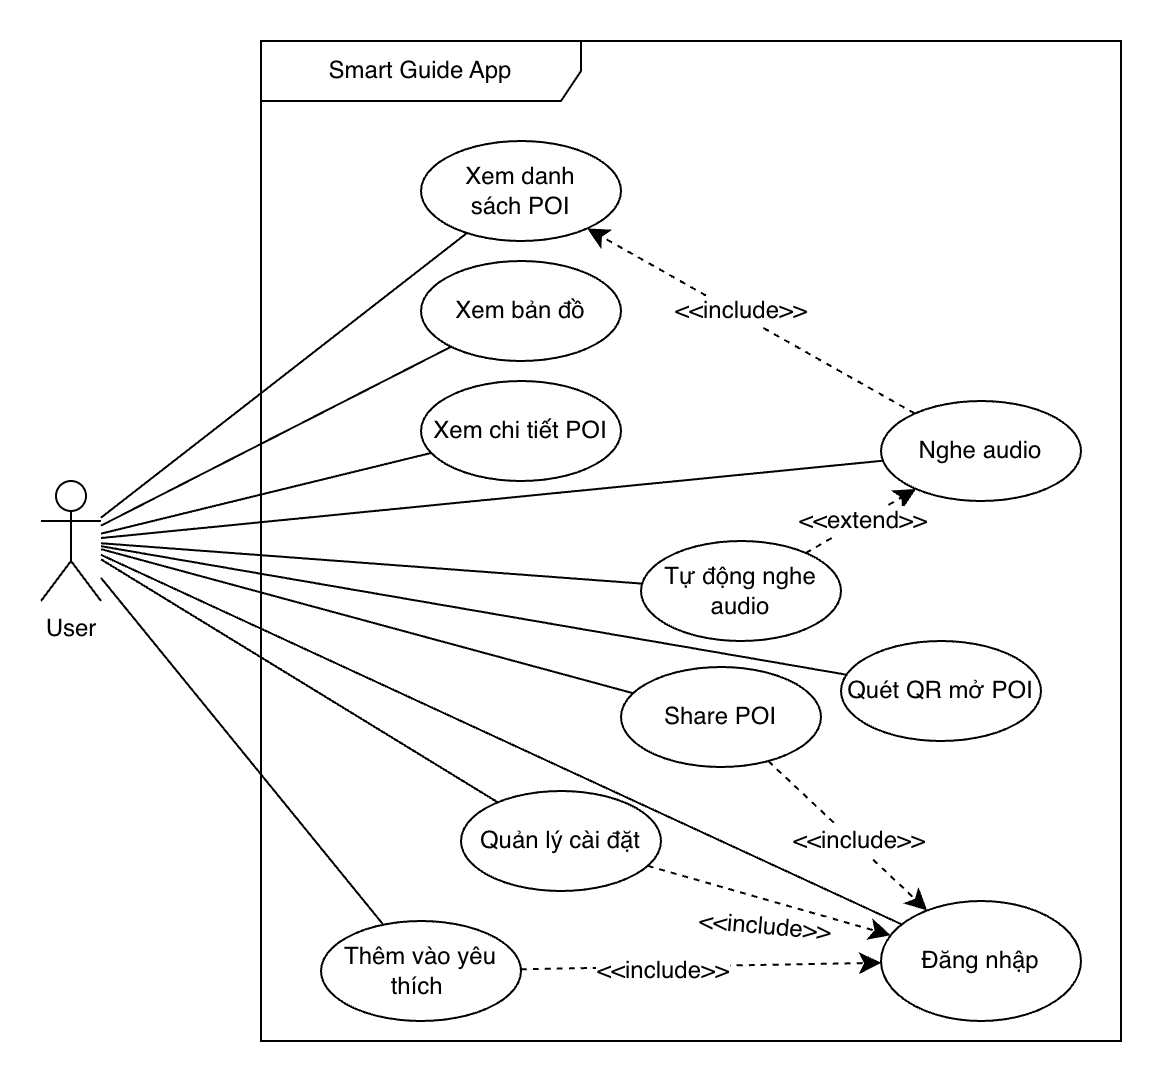

The diagram above was exported from draw.io. Its source (the exported page's mxGraphModel, read from the mxfile embedded in the PNG):
<mxGraphModel dx="1334" dy="1071" grid="1" gridSize="10" guides="1" tooltips="1" connect="1" arrows="1" fold="1" page="0" pageScale="1" pageWidth="827" pageHeight="1169" math="0" shadow="0">
  <root>
    <mxCell id="0" />
    <mxCell id="1" parent="0" />
    <mxCell id="7RJ1T8j9lOavVxNmIXj_-16" edge="1" parent="1" source="7RJ1T8j9lOavVxNmIXj_-1" style="edgeStyle=none;curved=1;rounded=1;orthogonalLoop=1;jettySize=auto;html=1;fontSize=12;startSize=8;endSize=8;endArrow=none;endFill=0;" target="7RJ1T8j9lOavVxNmIXj_-13">
      <mxGeometry relative="1" as="geometry" />
    </mxCell>
    <mxCell id="7RJ1T8j9lOavVxNmIXj_-17" edge="1" parent="1" source="7RJ1T8j9lOavVxNmIXj_-1" style="edgeStyle=none;curved=1;rounded=1;orthogonalLoop=1;jettySize=auto;html=1;fontSize=12;startSize=8;endSize=8;endArrow=none;endFill=0;" target="7RJ1T8j9lOavVxNmIXj_-6">
      <mxGeometry relative="1" as="geometry" />
    </mxCell>
    <mxCell id="7RJ1T8j9lOavVxNmIXj_-1" parent="1" style="shape=umlActor;verticalLabelPosition=bottom;verticalAlign=top;html=1;rounded=1;" value="User" vertex="1">
      <mxGeometry height="60" width="30" x="-90" y="90" as="geometry" />
    </mxCell>
    <mxCell id="7RJ1T8j9lOavVxNmIXj_-5" parent="1" style="shape=umlFrame;whiteSpace=wrap;html=1;pointerEvents=0;recursiveResize=0;container=1;collapsible=0;width=160;rounded=1;" value="Smart Guide App" vertex="1">
      <mxGeometry height="500" width="430" x="20" y="-130" as="geometry" />
    </mxCell>
    <mxCell id="7RJ1T8j9lOavVxNmIXj_-6" parent="7RJ1T8j9lOavVxNmIXj_-5" style="ellipse;html=1;whiteSpace=wrap;rounded=1;" value="Xem danh&lt;div&gt;sách POI&lt;/div&gt;" vertex="1">
      <mxGeometry height="50" width="100" x="80" y="50" as="geometry" />
    </mxCell>
    <mxCell id="7RJ1T8j9lOavVxNmIXj_-28" edge="1" parent="7RJ1T8j9lOavVxNmIXj_-5" source="7RJ1T8j9lOavVxNmIXj_-10" style="edgeStyle=none;curved=1;rounded=0;orthogonalLoop=1;jettySize=auto;html=1;fontSize=12;startSize=8;endSize=8;dashed=1;" target="7RJ1T8j9lOavVxNmIXj_-6">
      <mxGeometry relative="1" as="geometry" />
    </mxCell>
    <mxCell id="7RJ1T8j9lOavVxNmIXj_-29" connectable="0" parent="7RJ1T8j9lOavVxNmIXj_-28" style="edgeLabel;html=1;align=center;verticalAlign=middle;resizable=0;points=[];fontSize=12;" value="&amp;lt;&amp;lt;include&amp;gt;&amp;gt;" vertex="1">
      <mxGeometry relative="1" x="0.3738" as="geometry">
        <mxPoint x="25" y="12" as="offset" />
      </mxGeometry>
    </mxCell>
    <mxCell id="7RJ1T8j9lOavVxNmIXj_-10" parent="7RJ1T8j9lOavVxNmIXj_-5" style="ellipse;html=1;whiteSpace=wrap;rounded=1;" value="Nghe audio" vertex="1">
      <mxGeometry height="50" width="100" x="310" y="180" as="geometry" />
    </mxCell>
    <mxCell id="7RJ1T8j9lOavVxNmIXj_-11" parent="7RJ1T8j9lOavVxNmIXj_-5" style="ellipse;html=1;whiteSpace=wrap;rounded=1;" value="Quản lý cài đặt" vertex="1">
      <mxGeometry height="50" width="100" x="100" y="375" as="geometry" />
    </mxCell>
    <mxCell id="7RJ1T8j9lOavVxNmIXj_-13" parent="7RJ1T8j9lOavVxNmIXj_-5" style="ellipse;html=1;whiteSpace=wrap;rounded=1;" value="Quét QR mở POI" vertex="1">
      <mxGeometry height="50" width="100" x="290" y="300" as="geometry" />
    </mxCell>
    <mxCell id="7RJ1T8j9lOavVxNmIXj_-14" parent="7RJ1T8j9lOavVxNmIXj_-5" style="ellipse;html=1;whiteSpace=wrap;rounded=1;" value="Share POI" vertex="1">
      <mxGeometry height="50" width="100" x="180" y="313" as="geometry" />
    </mxCell>
    <mxCell id="7RJ1T8j9lOavVxNmIXj_-15" parent="7RJ1T8j9lOavVxNmIXj_-5" style="ellipse;html=1;whiteSpace=wrap;rounded=1;" value="T&lt;span style=&quot;background-color: transparent; color: light-dark(rgb(0, 0, 0), rgb(255, 255, 255));&quot;&gt;hêm vào yêu thích&amp;nbsp;&lt;/span&gt;" vertex="1">
      <mxGeometry height="50" width="100" x="30" y="440" as="geometry" />
    </mxCell>
    <mxCell id="7RJ1T8j9lOavVxNmIXj_-24" parent="7RJ1T8j9lOavVxNmIXj_-5" style="ellipse;html=1;whiteSpace=wrap;rounded=1;" value="Xem chi tiết POI" vertex="1">
      <mxGeometry height="50" width="100" x="80" y="170" as="geometry" />
    </mxCell>
    <mxCell id="7RJ1T8j9lOavVxNmIXj_-26" parent="7RJ1T8j9lOavVxNmIXj_-5" style="ellipse;html=1;whiteSpace=wrap;rounded=1;" value="Tự động nghe&lt;div&gt;audio&lt;/div&gt;" vertex="1">
      <mxGeometry height="50" width="100" x="190" y="250" as="geometry" />
    </mxCell>
    <mxCell id="7RJ1T8j9lOavVxNmIXj_-30" edge="1" parent="7RJ1T8j9lOavVxNmIXj_-5" source="7RJ1T8j9lOavVxNmIXj_-26" style="edgeStyle=none;curved=1;rounded=0;orthogonalLoop=1;jettySize=auto;html=1;fontSize=12;startSize=8;endSize=8;dashed=1;" target="7RJ1T8j9lOavVxNmIXj_-10">
      <mxGeometry relative="1" as="geometry">
        <mxPoint x="298" y="301" as="sourcePoint" />
        <mxPoint x="212" y="119" as="targetPoint" />
      </mxGeometry>
    </mxCell>
    <mxCell id="7RJ1T8j9lOavVxNmIXj_-31" connectable="0" parent="7RJ1T8j9lOavVxNmIXj_-30" style="edgeLabel;html=1;align=center;verticalAlign=middle;resizable=0;points=[];fontSize=12;" value="&amp;lt;&amp;lt;extend&amp;gt;&amp;gt;" vertex="1">
      <mxGeometry relative="1" x="0.3738" as="geometry">
        <mxPoint x="-10" y="6" as="offset" />
      </mxGeometry>
    </mxCell>
    <mxCell id="7RJ1T8j9lOavVxNmIXj_-32" parent="7RJ1T8j9lOavVxNmIXj_-5" style="ellipse;html=1;whiteSpace=wrap;rounded=1;" value="Xem bản đồ" vertex="1">
      <mxGeometry height="50" width="100" x="80" y="110" as="geometry" />
    </mxCell>
    <mxCell id="7RJ1T8j9lOavVxNmIXj_-36" parent="7RJ1T8j9lOavVxNmIXj_-5" style="ellipse;html=1;whiteSpace=wrap;rounded=1;" value="Đăng nhập" vertex="1">
      <mxGeometry height="60" width="100" x="310" y="430" as="geometry" />
    </mxCell>
    <mxCell id="7RJ1T8j9lOavVxNmIXj_-38" edge="1" parent="7RJ1T8j9lOavVxNmIXj_-5" source="7RJ1T8j9lOavVxNmIXj_-14" style="edgeStyle=none;curved=1;rounded=0;orthogonalLoop=1;jettySize=auto;html=1;fontSize=12;startSize=8;endSize=8;dashed=1;" target="7RJ1T8j9lOavVxNmIXj_-36">
      <mxGeometry relative="1" as="geometry">
        <mxPoint x="337" y="196" as="sourcePoint" />
        <mxPoint x="173" y="104" as="targetPoint" />
      </mxGeometry>
    </mxCell>
    <mxCell id="7RJ1T8j9lOavVxNmIXj_-39" connectable="0" parent="7RJ1T8j9lOavVxNmIXj_-38" style="edgeLabel;html=1;align=center;verticalAlign=middle;resizable=0;points=[];fontSize=12;" value="&amp;lt;&amp;lt;include&amp;gt;&amp;gt;" vertex="1">
      <mxGeometry relative="1" x="0.3738" as="geometry">
        <mxPoint x="-10" y="-12" as="offset" />
      </mxGeometry>
    </mxCell>
    <mxCell id="7RJ1T8j9lOavVxNmIXj_-40" edge="1" parent="7RJ1T8j9lOavVxNmIXj_-5" source="7RJ1T8j9lOavVxNmIXj_-11" style="edgeStyle=none;curved=1;rounded=0;orthogonalLoop=1;jettySize=auto;html=1;fontSize=12;startSize=8;endSize=8;dashed=1;" target="7RJ1T8j9lOavVxNmIXj_-36">
      <mxGeometry relative="1" as="geometry">
        <mxPoint x="267" y="369" as="sourcePoint" />
        <mxPoint x="329" y="416" as="targetPoint" />
      </mxGeometry>
    </mxCell>
    <mxCell id="7RJ1T8j9lOavVxNmIXj_-41" connectable="0" parent="7RJ1T8j9lOavVxNmIXj_-40" style="edgeLabel;html=1;align=center;verticalAlign=middle;resizable=0;points=[];fontSize=12;rotation=5;" value="&amp;lt;&amp;lt;include&amp;gt;&amp;gt;" vertex="1">
      <mxGeometry relative="1" x="0.3738" as="geometry">
        <mxPoint x="-25" y="6" as="offset" />
      </mxGeometry>
    </mxCell>
    <mxCell id="7RJ1T8j9lOavVxNmIXj_-42" edge="1" parent="7RJ1T8j9lOavVxNmIXj_-5" source="7RJ1T8j9lOavVxNmIXj_-15" style="edgeStyle=none;curved=1;rounded=0;orthogonalLoop=1;jettySize=auto;html=1;fontSize=12;startSize=8;endSize=8;dashed=1;" target="7RJ1T8j9lOavVxNmIXj_-36">
      <mxGeometry relative="1" as="geometry">
        <mxPoint x="267" y="369" as="sourcePoint" />
        <mxPoint x="329" y="416" as="targetPoint" />
      </mxGeometry>
    </mxCell>
    <mxCell id="7RJ1T8j9lOavVxNmIXj_-43" connectable="0" parent="7RJ1T8j9lOavVxNmIXj_-42" style="edgeLabel;html=1;align=center;verticalAlign=middle;resizable=0;points=[];fontSize=12;" value="&amp;lt;&amp;lt;include&amp;gt;&amp;gt;" vertex="1">
      <mxGeometry relative="1" x="0.3738" as="geometry">
        <mxPoint x="-53" y="3" as="offset" />
      </mxGeometry>
    </mxCell>
    <mxCell id="7RJ1T8j9lOavVxNmIXj_-18" edge="1" parent="1" source="7RJ1T8j9lOavVxNmIXj_-1" style="edgeStyle=none;curved=1;rounded=1;orthogonalLoop=1;jettySize=auto;html=1;fontSize=12;startSize=8;endSize=8;endArrow=none;endFill=0;" target="7RJ1T8j9lOavVxNmIXj_-14">
      <mxGeometry relative="1" as="geometry">
        <mxPoint x="-50" y="126" as="sourcePoint" />
        <mxPoint x="276" y="37" as="targetPoint" />
      </mxGeometry>
    </mxCell>
    <mxCell id="7RJ1T8j9lOavVxNmIXj_-19" edge="1" parent="1" source="7RJ1T8j9lOavVxNmIXj_-1" style="edgeStyle=none;curved=1;rounded=1;orthogonalLoop=1;jettySize=auto;html=1;fontSize=12;startSize=8;endSize=8;endArrow=none;endFill=0;" target="7RJ1T8j9lOavVxNmIXj_-15">
      <mxGeometry relative="1" as="geometry">
        <mxPoint x="-50" y="134" as="sourcePoint" />
        <mxPoint x="145" y="184" as="targetPoint" />
      </mxGeometry>
    </mxCell>
    <mxCell id="7RJ1T8j9lOavVxNmIXj_-21" edge="1" parent="1" source="7RJ1T8j9lOavVxNmIXj_-1" style="edgeStyle=none;curved=1;rounded=1;orthogonalLoop=1;jettySize=auto;html=1;fontSize=12;startSize=8;endSize=8;endArrow=none;endFill=0;" target="7RJ1T8j9lOavVxNmIXj_-10">
      <mxGeometry relative="1" as="geometry">
        <mxPoint x="-50" y="129" as="sourcePoint" />
        <mxPoint x="290" y="117" as="targetPoint" />
      </mxGeometry>
    </mxCell>
    <mxCell id="7RJ1T8j9lOavVxNmIXj_-22" edge="1" parent="1" source="7RJ1T8j9lOavVxNmIXj_-1" style="edgeStyle=none;curved=1;rounded=1;orthogonalLoop=1;jettySize=auto;html=1;fontSize=12;startSize=8;endSize=8;endArrow=none;endFill=0;" target="7RJ1T8j9lOavVxNmIXj_-11">
      <mxGeometry relative="1" as="geometry">
        <mxPoint x="-50" y="133" as="sourcePoint" />
        <mxPoint x="293" y="196" as="targetPoint" />
      </mxGeometry>
    </mxCell>
    <mxCell id="7RJ1T8j9lOavVxNmIXj_-25" edge="1" parent="1" source="7RJ1T8j9lOavVxNmIXj_-1" style="edgeStyle=none;curved=1;rounded=1;orthogonalLoop=1;jettySize=auto;html=1;fontSize=12;startSize=8;endSize=8;endArrow=none;endFill=0;" target="7RJ1T8j9lOavVxNmIXj_-24">
      <mxGeometry relative="1" as="geometry">
        <mxPoint x="-50" y="126" as="sourcePoint" />
      </mxGeometry>
    </mxCell>
    <mxCell id="7RJ1T8j9lOavVxNmIXj_-27" edge="1" parent="1" source="7RJ1T8j9lOavVxNmIXj_-1" style="edgeStyle=none;curved=1;rounded=1;orthogonalLoop=1;jettySize=auto;html=1;fontSize=12;startSize=8;endSize=8;endArrow=none;endFill=0;" target="7RJ1T8j9lOavVxNmIXj_-26">
      <mxGeometry relative="1" as="geometry">
        <mxPoint x="-50" y="126" as="sourcePoint" />
      </mxGeometry>
    </mxCell>
    <mxCell id="7RJ1T8j9lOavVxNmIXj_-33" edge="1" parent="1" source="7RJ1T8j9lOavVxNmIXj_-1" style="edgeStyle=none;curved=1;rounded=1;orthogonalLoop=1;jettySize=auto;html=1;fontSize=12;startSize=8;endSize=8;endArrow=none;endFill=0;" target="7RJ1T8j9lOavVxNmIXj_-32">
      <mxGeometry relative="1" as="geometry">
        <mxPoint x="-70" y="190" as="sourcePoint" />
        <mxPoint x="135" y="247" as="targetPoint" />
      </mxGeometry>
    </mxCell>
    <mxCell id="7RJ1T8j9lOavVxNmIXj_-37" edge="1" parent="1" source="7RJ1T8j9lOavVxNmIXj_-1" style="edgeStyle=none;curved=1;rounded=1;orthogonalLoop=1;jettySize=auto;html=1;fontSize=12;startSize=8;endSize=8;endArrow=none;endFill=0;" target="7RJ1T8j9lOavVxNmIXj_-36">
      <mxGeometry relative="1" as="geometry">
        <mxPoint x="70" y="129" as="sourcePoint" />
        <mxPoint x="423" y="196" as="targetPoint" />
      </mxGeometry>
    </mxCell>
  </root>
</mxGraphModel>